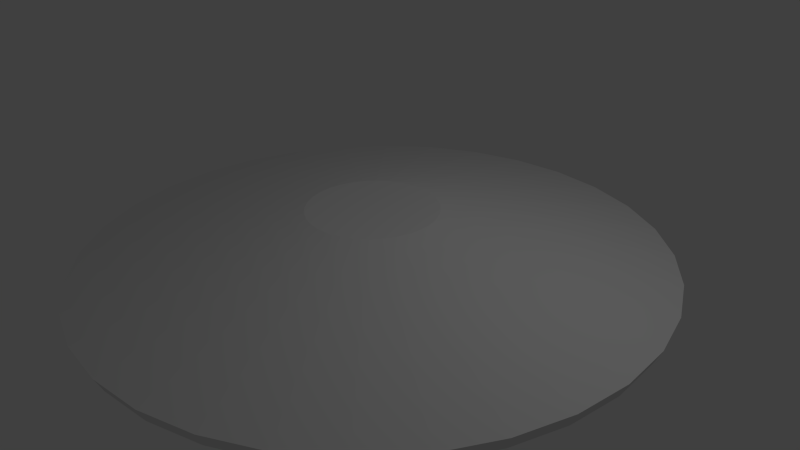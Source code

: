 # Source: spaceship.blend  (saved by Blender 2.66.1; exported with 4.5.12 LTS)
import bpy
from mathutils import Matrix  # noqa: F401  (used for matrix-valued properties, if any)

bpy.ops.wm.read_factory_settings(use_empty=True)
scene = bpy.context.scene
scene.name = 'Scene'

# ---- collections
col_collection_1 = bpy.data.collections.new('Collection 1'); scene.collection.children.link(col_collection_1)

# ---- world
world_world = bpy.data.worlds.new('World'); scene.world = world_world
world_world.color = (0.05088, 0.05088, 0.05088)
world_world.use_sun_shadow = False
world_world.sun_shadow_jitter_overblur = 0.0
world_world.cycles.sampling_method = 'MANUAL'
world_world.cycles.sample_map_resolution = 256

# ---- cameras
cam_camera = bpy.data.cameras.new('Camera')
cam_camera.clip_end = 100.0
cam_camera.lens = 35.0
cam_camera.sensor_width = 32.0
cam_camera.sensor_height = 18.0
cam_camera.ortho_scale = 7.314
cam_camera.dof.focus_distance = 0.0
cam_camera.dof.aperture_fstop = 128.0

# ---- lights
light_lamp = bpy.data.lights.new('Lamp', 'POINT')
light_lamp.transmission_factor = 0.0
light_lamp.cutoff_distance = 30.0
light_lamp.energy = 100.0
light_lamp.shadow_buffer_clip_start = 1.001
light_lamp.shadow_soft_size = 0.1
light_lamp.shadow_maximum_resolution = 0.006
light_lamp.use_absolute_resolution = True
light_lamp.cycles.use_multiple_importance_sampling = False

# ---- meshes
me_circle = bpy.data.meshes.new('Circle')
me_circle.from_pydata([(0.0, 1.0, 0.0), (-0.1951, 0.9808, 0.0), (-0.3827, 0.9239, 0.0), (-0.5556, 0.8315, 0.0), (-0.7071, 0.7071, 0.0), (-0.8315, 0.5556, 0.0), (-0.9239, 0.3827, 0.0), (-0.9808, 0.1951, 0.0), (-1.0, 7.55e-08, 0.0), (-0.9808, -0.1951, 0.0), (-0.9239, -0.3827, 0.0), (-0.8315, -0.5556, 0.0), (-0.7071, -0.7071, 0.0), (-0.5556, -0.8315, 0.0), (-0.3827, -0.9239, 0.0), (-0.1951, -0.9808, 0.0), (3.258e-07, -1.0, 0.0), (0.1951, -0.9808, 0.0), (0.3827, -0.9239, 0.0), (0.5556, -0.8315, 0.0), (0.7071, -0.7071, 0.0), (0.8315, -0.5556, 0.0), (0.9239, -0.3827, 0.0), (0.9808, -0.1951, 0.0), (1.0, 9.656e-07, 0.0), (0.9808, 0.1951, 0.0), (0.9239, 0.3827, 0.0), (0.8315, 0.5556, 0.0), (0.7071, 0.7071, 0.0), (0.5556, 0.8315, 0.0), (0.3827, 0.9239, 0.0), (0.1951, 0.9808, 0.0), (-9.221e-08, 0.2234, 0.171), (-0.04359, 0.2191, 0.171), (-0.08551, 0.2064, 0.171), (-0.1241, 0.1858, 0.171), (-0.158, 0.158, 0.171), (-0.1858, 0.1241, 0.171), (-0.2064, 0.08551, 0.171), (-0.2191, 0.04359, 0.171), (-0.2234, 2.382e-07, 0.171), (-0.2191, -0.04359, 0.171), (-0.2064, -0.08551, 0.171), (-0.1858, -0.1241, 0.171), (-0.158, -0.158, 0.171), (-0.1241, -0.1858, 0.171), (-0.08551, -0.2064, 0.171), (-0.04359, -0.2191, 0.171), (-1.941e-08, -0.2234, 0.171), (0.04359, -0.2191, 0.171), (0.08551, -0.2064, 0.171), (0.1241, -0.1858, 0.171), (0.158, -0.158, 0.171), (0.1858, -0.1241, 0.171), (0.2064, -0.08551, 0.171), (0.2191, -0.04359, 0.171), (0.2234, 4.371e-07, 0.171), (0.2191, 0.04359, 0.171), (0.2064, 0.08551, 0.171), (0.1858, 0.1241, 0.171), (0.158, 0.158, 0.171), (0.1241, 0.1858, 0.171), (0.08551, 0.2064, 0.171), (0.04359, 0.2191, 0.171), (-6.707e-09, 0.9756, -0.05197), (-0.1903, 0.9569, -0.05197), (-0.3734, 0.9014, -0.05197), (-0.542, 0.8112, -0.05197), (-0.6899, 0.6899, -0.05197), (-0.8112, 0.542, -0.05197), (-0.9014, 0.3734, -0.05197), (-0.9569, 0.1903, -0.05197), (-0.9756, 7.98e-08, -0.05197), (-0.9569, -0.1903, -0.05197), (-0.9014, -0.3734, -0.05197), (-0.8112, -0.542, -0.05197), (-0.6899, -0.6899, -0.05197), (-0.542, -0.8112, -0.05197), (-0.3734, -0.9014, -0.05197), (-0.1903, -0.9569, -0.05197), (3.112e-07, -0.9756, -0.05197), (0.1903, -0.9569, -0.05197), (0.3734, -0.9014, -0.05197), (0.542, -0.8112, -0.05197), (0.6899, -0.6899, -0.05197), (0.8112, -0.542, -0.05197), (0.9014, -0.3734, -0.05197), (0.9569, -0.1903, -0.05197), (0.9756, 9.482e-07, -0.05197), (0.9569, 0.1903, -0.05197), (0.9014, 0.3734, -0.05197), (0.8112, 0.542, -0.05197), (0.6899, 0.6899, -0.05197), (0.542, 0.8112, -0.05197), (0.3734, 0.9014, -0.05197), (0.1903, 0.9569, -0.05197), (-7.452e-08, 0.4241, -0.08394), (-0.08274, 0.4159, -0.08394), (-0.1623, 0.3918, -0.08394), (-0.2356, 0.3526, -0.08394), (-0.2999, 0.2999, -0.08394), (-0.3526, 0.2356, -0.08394), (-0.3918, 0.1623, -0.08394), (-0.4159, 0.08274, -0.08394), (-0.4241, 2.158e-07, -0.08394), (-0.4159, -0.08274, -0.08394), (-0.3918, -0.1623, -0.08394), (-0.3526, -0.2356, -0.08394), (-0.2999, -0.2999, -0.08394), (-0.2356, -0.3526, -0.08394), (-0.1623, -0.3918, -0.08394), (-0.08274, -0.4159, -0.08394), (6.367e-08, -0.4241, -0.08394), (0.08274, -0.4159, -0.08394), (0.1623, -0.3918, -0.08394), (0.2356, -0.3526, -0.08394), (0.2999, -0.2999, -0.08394), (0.3526, -0.2356, -0.08394), (0.3918, -0.1623, -0.08394), (0.4159, -0.08274, -0.08394), (0.4241, 5.933e-07, -0.08394), (0.4159, 0.08274, -0.08394), (0.3918, 0.1623, -0.08394), (0.3526, 0.2356, -0.08394), (0.2999, 0.2999, -0.08394), (0.2356, 0.3526, -0.08394), (0.1623, 0.3918, -0.08394), (0.08274, 0.4159, -0.08394)], [], [(23, 24, 88, 87), (28, 29, 93, 92), (2, 3, 67, 66), (7, 8, 72, 71), (12, 13, 77, 76), (17, 18, 82, 81), (22, 23, 87, 86), (27, 28, 92, 91), (1, 2, 66, 65), (6, 7, 71, 70), (11, 12, 76, 75), (16, 17, 81, 80), (21, 22, 86, 85), (26, 27, 91, 90), (31, 0, 64, 95), (0, 1, 65, 64), (5, 6, 70, 69), (10, 11, 75, 74), (15, 16, 80, 79), (20, 21, 85, 84), (25, 26, 90, 89), (30, 31, 95, 94), (4, 5, 69, 68), (9, 10, 74, 73), (14, 15, 79, 78), (19, 20, 84, 83), (24, 25, 89, 88), (29, 30, 94, 93), (3, 4, 68, 67), (8, 9, 73, 72), (33, 32, 63), (33, 63, 62), (34, 33, 62), (34, 62, 35), (60, 35, 62), (61, 60, 62), (36, 35, 60), (36, 60, 37), (37, 59, 58), (38, 37, 58), (38, 58, 57), (39, 38, 57), (39, 57, 56), (40, 39, 56), (40, 56, 55), (41, 40, 55), (41, 55, 54), (42, 41, 54), (42, 54, 53), (43, 42, 53), (43, 53, 52), (44, 43, 52), (44, 52, 51), (45, 44, 51), (45, 51, 50), (50, 49, 45), (47, 46, 45), (49, 47, 45), (47, 49, 48), (60, 59, 37), (29, 28, 60, 61), (24, 23, 55, 56), (19, 18, 50, 51), (14, 13, 45, 46), (9, 8, 40, 41), (4, 3, 35, 36), (30, 29, 61, 62), (25, 24, 56, 57), (20, 19, 51, 52), (15, 14, 46, 47), (10, 9, 41, 42), (5, 4, 36, 37), (31, 30, 62, 63), (26, 25, 57, 58), (21, 20, 52, 53), (16, 15, 47, 48), (11, 10, 42, 43), (6, 5, 37, 38), (1, 0, 32, 33), (0, 31, 63, 32), (27, 26, 58, 59), (22, 21, 53, 54), (17, 16, 48, 49), (12, 11, 43, 44), (7, 6, 38, 39), (2, 1, 33, 34), (28, 27, 59, 60), (23, 22, 54, 55), (18, 17, 49, 50), (13, 12, 44, 45), (8, 7, 39, 40), (3, 2, 34, 35), (72, 73, 105, 104), (77, 78, 110, 109), (82, 83, 115, 114), (87, 88, 120, 119), (92, 93, 125, 124), (66, 67, 99, 98), (71, 72, 104, 103), (76, 77, 109, 108), (81, 82, 114, 113), (86, 87, 119, 118), (91, 92, 124, 123), (65, 66, 98, 97), (70, 71, 103, 102), (75, 76, 108, 107), (80, 81, 113, 112), (85, 86, 118, 117), (90, 91, 123, 122), (95, 64, 96, 127), (64, 65, 97, 96), (69, 70, 102, 101), (74, 75, 107, 106), (79, 80, 112, 111), (84, 85, 117, 116), (89, 90, 122, 121), (94, 95, 127, 126), (68, 69, 101, 100), (73, 74, 106, 105), (78, 79, 111, 110), (83, 84, 116, 115), (88, 89, 121, 120), (18, 19, 83, 82), (13, 14, 78, 77), (97, 127, 96), (97, 126, 127), (98, 126, 97), (98, 99, 126), (124, 126, 99), (125, 126, 124), (100, 124, 99), (100, 101, 124), (101, 122, 123), (102, 122, 101), (102, 121, 122), (103, 121, 102), (103, 120, 121), (104, 120, 103), (104, 119, 120), (105, 119, 104), (105, 118, 119), (106, 118, 105), (106, 117, 118), (107, 117, 106), (107, 116, 117), (108, 116, 107), (108, 115, 116), (109, 115, 108), (109, 114, 115), (114, 109, 113), (111, 109, 110), (113, 109, 111), (111, 112, 113), (124, 101, 123), (67, 68, 100, 99), (93, 94, 126, 125)])
me_circle.use_remesh_preserve_volume = False
me_circle.use_remesh_preserve_attributes = False
me_circle.use_mirror_vertex_groups = False
me_circle.update()

# ---- objects
ob_circle = bpy.data.objects.new('Circle', me_circle)
ob_lamp = bpy.data.objects.new('Lamp', light_lamp)
ob_camera = bpy.data.objects.new('Camera', cam_camera)

# ---- transforms, parenting, visibility, modifiers, constraints
ob_circle.location = (0.0, 0.0, 0.0)
ob_circle.scale = (3.834, 3.834, 3.834)
ob_circle.lineart.crease_threshold = 0.0
ob_lamp.location = (4.076, 1.005, 5.904)
ob_lamp.rotation_euler = (0.6503, 0.05522, 1.866)
ob_lamp.lock_rotations_4d = False
ob_lamp.empty_display_type = 'ARROWS'
ob_lamp.color = (0.0, 0.0, 0.0, 0.0)
ob_lamp.lineart.crease_threshold = 0.0
ob_camera.location = (7.481, -6.508, 5.344)
ob_camera.rotation_euler = (1.109, 0.01082, 0.8149)
ob_camera.lock_rotations_4d = False
ob_camera.empty_display_type = 'ARROWS'
ob_camera.color = (0.0, 0.0, 0.0, 0.0)
ob_camera.display_type = 'WIRE'
ob_camera.lineart.crease_threshold = 0.0

# ---- collection membership
col_collection_1.objects.link(ob_circle)
col_collection_1.objects.link(ob_lamp)
col_collection_1.objects.link(ob_camera)

# ---- scene / render settings (as saved in the file)
scene.camera = ob_camera
scene.frame_start = 1; scene.frame_end = 250; scene.frame_set(1)
scene.render.engine = 'BLENDER_EEVEE_NEXT'
scene.render.image_settings.color_mode = 'RGB'
scene.render.image_settings.compression = 90
scene.render.resolution_percentage = 50
scene.render.dither_intensity = 0.0
scene.render.bake_margin = 2
scene.cycles.use_denoising = False
scene.cycles.samples = 10
scene.cycles.sampling_pattern = 'TABULATED_SOBOL'
scene.cycles.light_sampling_threshold = 0.0
scene.cycles.use_adaptive_sampling = False
scene.cycles.use_light_tree = False
scene.cycles.blur_glossy = 0.0
scene.cycles.volume_bounces = 1
scene.cycles.pixel_filter_type = 'GAUSSIAN'
scene.cycles.sample_clamp_indirect = 0.0
scene.view_settings.view_transform = 'Standard'
bpy.context.view_layer.update()
